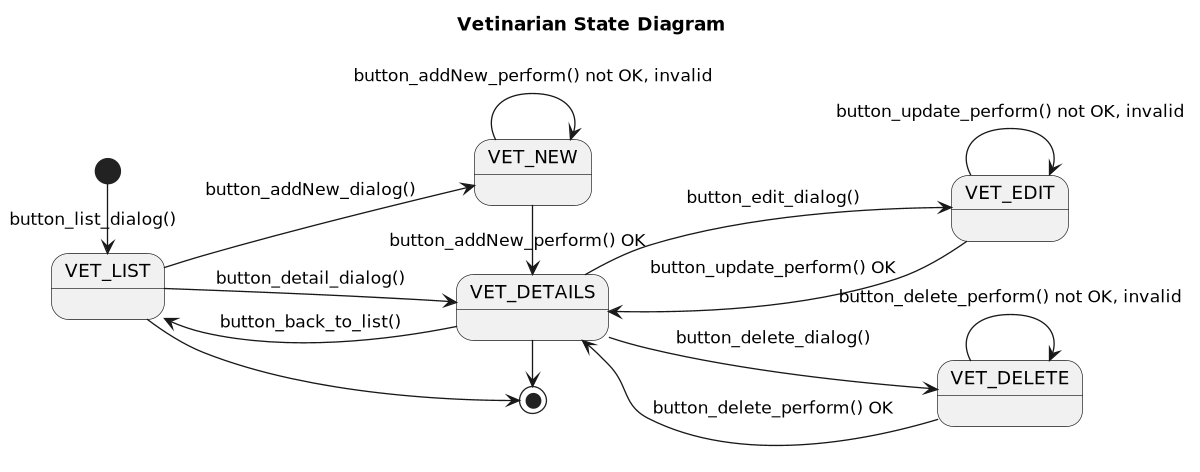

The diagram above was rendered by PlantUML. Its source (embedded in the PNG):
@startuml

title Vetinarian State Diagram

'https://plantuml.com/state-diagram

left to right direction
'top to bottom direction

scale 1200 width

[*] -> VET_LIST: button_list_dialog()

VET_LIST --> VET_NEW : button_addNew_dialog()
state VET_NEW {
    VET_NEW --> VET_NEW : button_addNew_perform() not OK, invalid
}
VET_NEW -> VET_DETAILS: button_addNew_perform() OK

VET_LIST --> VET_DETAILS: button_detail_dialog()
VET_DETAILS --> VET_LIST : button_back_to_list()

VET_DETAILS --> VET_EDIT: button_edit_dialog()
state VET_EDIT {
    VET_EDIT --> VET_EDIT: button_update_perform() not OK, invalid
}
VET_EDIT --> VET_DETAILS: button_update_perform() OK

VET_DETAILS --> VET_DELETE: button_delete_dialog()
state VET_DELETE {
    VET_DELETE --> VET_DELETE: button_delete_perform() not OK, invalid
}
VET_DELETE --> VET_DETAILS: button_delete_perform() OK

VET_LIST -> [*]
VET_DETAILS -> [*]

@enduml